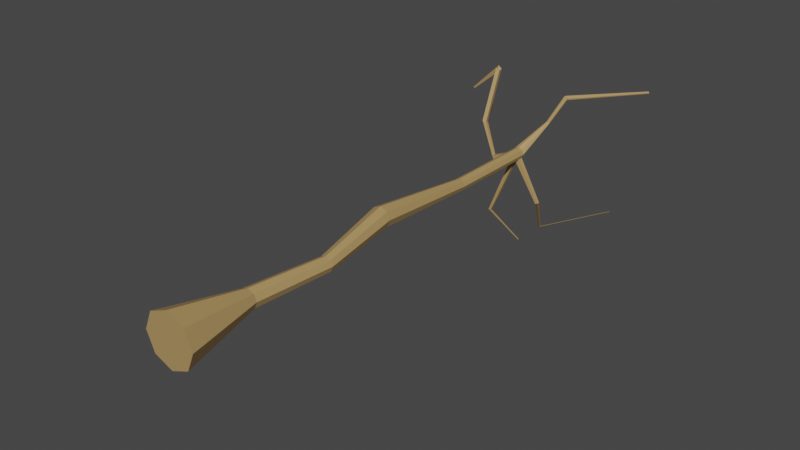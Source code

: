 # Source: Tree-2.blend  (saved by Blender 3.0.42; exported with 4.5.12 LTS)
import bpy
from mathutils import Matrix  # noqa: F401  (used for matrix-valued properties, if any)

bpy.ops.wm.read_factory_settings(use_empty=True)
scene = bpy.context.scene
scene.name = 'Scene'

# ---- collections
col_collection = bpy.data.collections.new('Collection'); scene.collection.children.link(col_collection)

# ---- materials (node trees are filled in below, after node groups)
mat_leaves = bpy.data.materials.new('Leaves')
mat_leaves.alpha_threshold = 0.0
mat_leaves.use_transparent_shadow = False
mat_leaves.line_color = (0.0, 0.0, 0.0, 1.0)
mat_wood = bpy.data.materials.new('Wood')
mat_wood.use_transparent_shadow = False

# ---- material node trees
mat_leaves.use_nodes = True; mat_leaves.node_tree.nodes.clear()
_N = mat_leaves.node_tree.nodes; _L = mat_leaves.node_tree.links
n0 = _N.new('ShaderNodeOutputMaterial'); n0.name = 'Material Output'; n0.location = (300, 300)
n1 = _N.new('ShaderNodeBsdfPrincipled'); n1.name = 'Principled BSDF'; n1.location = (10, 300)
n1.distribution = 'GGX'
n1.subsurface_method = 'RANDOM_WALK_SKIN'
n1.inputs[0].default_value = (0.08647, 0.8, 0.05849, 1.0)
n1.inputs[2].default_value = 0.4
n1.inputs[3].default_value = 1.45
n1.inputs[27].default_value = (0.0, 0.0, 0.0, 1.0)
n1.inputs[28].default_value = 1.0
_L.new(n1.outputs[0], n0.inputs[0])
n0.is_active_output = True
mat_wood.use_nodes = True; mat_wood.node_tree.nodes.clear()
_N = mat_wood.node_tree.nodes; _L = mat_wood.node_tree.links
n0 = _N.new('ShaderNodeBsdfPrincipled'); n0.name = 'Principled BSDF'; n0.location = (10, 300)
n0.distribution = 'GGX'
n0.subsurface_method = 'RANDOM_WALK_SKIN'
n0.inputs[0].default_value = (0.4385, 0.2831, 0.1127, 1.0)
n0.inputs[3].default_value = 1.45
n0.inputs[27].default_value = (0.0, 0.0, 0.0, 1.0)
n0.inputs[28].default_value = 1.0
n1 = _N.new('ShaderNodeOutputMaterial'); n1.name = 'Material Output'; n1.location = (300, 300)
_L.new(n0.outputs[0], n1.inputs[0])
n1.is_active_output = True

# ---- world
world_world = bpy.data.worlds.new('World'); scene.world = world_world
world_world.use_nodes = True; world_world.node_tree.nodes.clear()
_N = world_world.node_tree.nodes; _L = world_world.node_tree.links
n0 = _N.new('ShaderNodeOutputWorld'); n0.name = 'World Output'; n0.location = (300, 300)
n1 = _N.new('ShaderNodeBackground'); n1.name = 'Background'; n1.location = (10, 300)
n1.inputs[0].default_value = (0.05088, 0.05088, 0.05088, 1.0)
_L.new(n1.outputs[0], n0.inputs[0])
n0.is_active_output = True
world_world.color = (0.05088, 0.05088, 0.05088)
world_world.use_sun_shadow = False
world_world.sun_shadow_jitter_overblur = 0.0

# ---- meshes
me_cylinder = bpy.data.meshes.new('Cylinder')
me_cylinder.from_pydata([(0.0, -1.093e-08, -0.25), (5.558e-10, 3.335, -0.05909), (0.1768, -7.727e-09, -0.1768), (0.04179, 3.335, -0.04179), (0.25, 4.777e-16, 1.093e-08), (0.05909, 3.335, -1.403e-07), (0.1768, 7.727e-09, 0.1768), (0.04179, 3.335, 0.04179), (-2.186e-08, 1.093e-08, 0.25), (-4.61e-09, 3.335, 0.05909), (-0.1768, 7.727e-09, 0.1768), (-0.04179, 3.335, 0.04179), (-0.25, -1.303e-16, -2.981e-09), (-0.05909, 3.335, -1.436e-07), (-0.1768, -7.727e-09, -0.1768), (-0.04179, 3.335, -0.04179), (-7.348e-10, 0.75, -0.08902), (0.08231, 1.5, -0.07142), (-1.423e-09, 2.25, -0.005404), (0.07034, 2.25, 0.02373), (0.1328, 1.5, -0.0505), (0.06295, 0.75, -0.06295), (0.09947, 2.25, 0.09407), (0.1537, 1.5, -5.866e-08), (0.08902, 0.75, -2.649e-08), (0.07034, 2.25, 0.1644), (0.1328, 1.5, 0.0505), (0.06295, 0.75, 0.06295), (-1.012e-08, 2.25, 0.1935), (0.08231, 1.5, 0.07142), (-8.518e-09, 0.75, 0.08902), (-0.07034, 2.25, 0.1644), (0.0318, 1.5, 0.0505), (-0.06295, 0.75, 0.06295), (-0.09947, 2.25, 0.09407), (0.01088, 1.5, -6.263e-08), (-0.08902, 0.75, -3.145e-08), (-0.07034, 2.25, 0.02373), (0.0318, 1.5, -0.0505), (-0.06295, 0.75, -0.06295), (0.107, 4.887, 0.3781), (0.1238, 4.887, 0.385), (0.1308, 4.887, 0.4019), (0.1238, 4.887, 0.4187), (0.107, 4.887, 0.4257), (0.09014, 4.887, 0.4187), (0.08317, 4.887, 0.4019), (0.09014, 4.887, 0.385), (0.04179, 4.217, 0.04179), (0.04179, 4.266, 0.04179), (-4.61e-09, 4.266, 0.05909), (-4.61e-09, 4.217, 0.05909), (-0.05909, 4.217, -1.822e-07), (-0.05909, 4.266, -1.843e-07), (-0.04179, 4.266, -0.04179), (-0.04179, 4.217, -0.04179), (0.04179, 4.217, -0.04179), (0.04179, 4.266, -0.04179), (0.05909, 4.266, -1.81e-07), (0.05909, 4.217, -1.789e-07), (-0.04179, 4.266, 0.04179), (-0.04179, 4.217, 0.04179), (5.558e-10, 4.266, -0.05909), (5.558e-10, 4.217, -0.05909), (0.09246, 4.586, -0.8888), (0.09246, 4.605, -0.8888), (0.07633, 4.605, -0.8954), (0.07633, 4.586, -0.8954), (0.3049, 4.175, -0.411), (0.3049, 4.204, -0.411), (0.2799, 4.175, -0.4213), (0.2799, 4.204, -0.4213), (0.1458, 4.543, 0.2664), (0.1148, 4.543, 0.2536), (0.1458, 4.543, 0.2407), (0.133, 4.543, 0.2717), (0.1201, 4.543, 0.2407), (0.1511, 4.543, 0.2536), (0.1201, 4.543, 0.2664), (0.133, 4.543, 0.2354), (-0.5849, 4.486, 0.1171), (-0.591, 4.534, 0.1259), (-0.5611, 4.544, 0.09346), (-0.5549, 4.495, 0.08461), (-0.2484, 4.217, -0.1274), (-0.2484, 4.266, -0.1274), (-0.2657, 4.266, -0.08557), (-0.2657, 4.217, -0.08557), (-0.5543, 4.641, 0.6347), (-0.5604, 4.689, 0.6435), (-0.5304, 4.699, 0.6111), (-0.5243, 4.651, 0.6022), (-0.5823, 4.498, 0.16), (-0.5524, 4.508, 0.1275), (-0.5885, 4.547, 0.1688), (-0.5585, 4.556, 0.1364), (-1.094, 5.379, -0.09198), (-1.083, 5.382, -0.1038), (-1.093, 5.384, -0.07638), (-1.082, 5.387, -0.08818), (-0.8429, 4.671, 0.3574), (-0.8452, 4.689, 0.3607), (-0.8341, 4.692, 0.3486), (-0.8318, 4.674, 0.3453), (0.6774, 5.495, 0.4098), (0.6689, 5.495, 0.4063), (0.6809, 5.495, 0.4183), (0.6774, 5.495, 0.4268), (0.6689, 5.495, 0.4303), (0.6604, 5.495, 0.4268), (0.6569, 5.495, 0.4183), (0.6604, 5.495, 0.4098), (0.5698, 5.114, -0.772), (0.5698, 5.134, -0.772), (0.5537, 5.134, -0.7787), (0.5537, 5.114, -0.7787), (-0.2929, 4.254, -0.6767), (-0.2929, 4.229, -0.6767), (-0.2713, 4.254, -0.6856), (-0.2713, 4.229, -0.6856), (-0.1855, 4.622, -1.127), (-0.1855, 4.606, -1.127), (-0.1719, 4.622, -1.133), (-0.1719, 4.606, -1.133)], [], [(18, 1, 3, 19), (19, 3, 5, 22), (22, 5, 7, 25), (25, 7, 9, 28), (28, 9, 11, 31), (31, 11, 13, 34), (75, 72, 43, 44), (34, 13, 15, 37), (37, 15, 1, 18), (0, 2, 4, 6, 8, 10, 12, 14), (14, 39, 16, 0), (39, 38, 17, 16), (38, 37, 18, 17), (12, 36, 39, 14), (36, 35, 38, 39), (35, 34, 37, 38), (10, 33, 36, 12), (33, 32, 35, 36), (32, 31, 34, 35), (8, 30, 33, 10), (30, 29, 32, 33), (29, 28, 31, 32), (6, 27, 30, 8), (27, 26, 29, 30), (26, 25, 28, 29), (4, 24, 27, 6), (24, 23, 26, 27), (23, 22, 25, 26), (2, 21, 24, 4), (21, 20, 23, 24), (20, 19, 22, 23), (0, 16, 21, 2), (16, 17, 20, 21), (17, 18, 19, 20), (47, 46, 110, 111), (76, 73, 46, 47), (77, 74, 41, 42), (78, 75, 44, 45), (79, 76, 47, 40), (74, 79, 40, 41), (72, 77, 42, 43), (73, 78, 45, 46), (13, 11, 61, 52), (52, 61, 60, 53), (7, 5, 59, 48), (48, 59, 58, 49), (3, 1, 63, 56), (69, 68, 64, 65), (1, 15, 55, 63), (63, 55, 117, 119), (11, 9, 51, 61), (61, 51, 50, 60), (5, 3, 56, 59), (59, 56, 57, 58), (15, 13, 52, 55), (85, 84, 83, 82), (9, 7, 48, 51), (51, 48, 49, 50), (64, 67, 115, 112), (68, 70, 67, 64), (71, 69, 65, 66), (70, 71, 66, 67), (63, 62, 71, 70), (62, 57, 69, 71), (56, 63, 70, 68), (57, 56, 68, 69), (53, 60, 78, 73), (49, 58, 77, 72), (57, 62, 79, 74), (62, 54, 76, 79), (60, 50, 75, 78), (58, 57, 74, 77), (54, 53, 73, 76), (50, 49, 72, 75), (93, 92, 88, 91), (86, 85, 82, 81), (87, 86, 81, 80), (84, 87, 80, 83), (55, 52, 87, 84), (52, 53, 86, 87), (53, 54, 85, 86), (54, 55, 84, 85), (91, 88, 100, 103), (92, 94, 89, 88), (94, 95, 90, 89), (95, 93, 91, 90), (82, 83, 93, 95), (94, 81, 96, 98), (80, 81, 94, 92), (83, 80, 92, 93), (96, 97, 99, 98), (95, 94, 98, 99), (82, 95, 99, 97), (81, 82, 97, 96), (103, 100, 101, 102), (88, 89, 101, 100), (89, 90, 102, 101), (90, 91, 103, 102), (104, 105, 111, 110, 109, 108, 107, 106), (45, 44, 108, 109), (43, 42, 106, 107), (41, 40, 105, 104), (40, 47, 111, 105), (46, 45, 109, 110), (44, 43, 107, 108), (42, 41, 104, 106), (112, 115, 114, 113), (65, 64, 112, 113), (66, 65, 113, 114), (67, 66, 114, 115), (116, 118, 122, 120), (55, 54, 116, 117), (54, 62, 118, 116), (62, 63, 119, 118), (123, 121, 120, 122), (118, 119, 123, 122), (119, 117, 121, 123), (117, 116, 120, 121)])
me_cylinder.polygons.foreach_set('material_index', [1, 1, 1, 1, 1, 1, 1, 1, 1, 1, 1, 1, 1, 1, 1, 1, 1, 1, 1, 1, 1, 1, 1, 1, 1, 1, 1, 1, 1, 1, 1, 1, 1, 1, 1, 1, 1, 1, 1, 1, 1, 1, 1, 1, 1, 1, 1, 1, 1, 1, 1, 1, 1, 1, 1, 1, 1, 1, 1, 1, 1, 1, 1, 1, 1, 1, 1, 1, 1, 1, 1, 1, 1, 1, 1, 1, 1, 1, 1, 1, 1, 1, 1, 1, 1, 1, 1, 1, 1, 1, 1, 1, 1, 1, 1, 1, 1, 1, 1, 1, 1, 1, 1, 1, 1, 1, 1, 1, 1, 1, 1, 1, 1, 1, 1, 1, 1, 1])
_uv = me_cylinder.uv_layers.new(name='UVMap')
_uv.uv.foreach_set('vector', [1.0, 0.875, 1.0, 1.0, 0.875, 1.0, 0.875, 0.875, 0.875, 0.875, 0.875, 1.0, 0.75, 1.0, 0.75, 0.875, 0.75, 0.875, 0.75, 1.0, 0.625, 1.0, 0.625, 0.875, 0.625, 0.875, 0.625, 1.0, 0.5, 1.0, 0.5, 0.875, 0.5, 0.875, 0.5, 1.0, 0.375, 1.0, 0.375, 0.875, 0.375, 0.875, 0.375, 1.0, 0.25, 1.0, 0.25, 0.875, 0.5, 1.0, 0.625, 1.0, 0.625, 1.0, 0.5, 1.0, 0.25, 0.875, 0.25, 1.0, 0.125, 1.0, 0.125, 0.875, 0.125, 0.875, 0.125, 1.0, 0.0, 1.0, 0.0, 0.875, 0.75, 0.49, 0.9197, 0.4197, 0.99, 0.25, 0.9197, 0.08029, 0.75, 0.01, 0.5803, 0.08029, 0.51, 0.25, 0.5803, 0.4197, 0.125, 0.5, 0.125, 0.625, 0.0, 0.625, 0.0, 0.5, 0.125, 0.625, 0.125, 0.75, 0.0, 0.75, 0.0, 0.625, 0.125, 0.75, 0.125, 0.875, 0.0, 0.875, 0.0, 0.75, 0.25, 0.5, 0.25, 0.625, 0.125, 0.625, 0.125, 0.5, 0.25, 0.625, 0.25, 0.75, 0.125, 0.75, 0.125, 0.625, 0.25, 0.75, 0.25, 0.875, 0.125, 0.875, 0.125, 0.75, 0.375, 0.5, 0.375, 0.625, 0.25, 0.625, 0.25, 0.5, 0.375, 0.625, 0.375, 0.75, 0.25, 0.75, 0.25, 0.625, 0.375, 0.75, 0.375, 0.875, 0.25, 0.875, 0.25, 0.75, 0.5, 0.5, 0.5, 0.625, 0.375, 0.625, 0.375, 0.5, 0.5, 0.625, 0.5, 0.75, 0.375, 0.75, 0.375, 0.625, 0.5, 0.75, 0.5, 0.875, 0.375, 0.875, 0.375, 0.75, 0.625, 0.5, 0.625, 0.625, 0.5, 0.625, 0.5, 0.5, 0.625, 0.625, 0.625, 0.75, 0.5, 0.75, 0.5, 0.625, 0.625, 0.75, 0.625, 0.875, 0.5, 0.875, 0.5, 0.75, 0.75, 0.5, 0.75, 0.625, 0.625, 0.625, 0.625, 0.5, 0.75, 0.625, 0.75, 0.75, 0.625, 0.75, 0.625, 0.625, 0.75, 0.75, 0.75, 0.875, 0.625, 0.875, 0.625, 0.75, 0.875, 0.5, 0.875, 0.625, 0.75, 0.625, 0.75, 0.5, 0.875, 0.625, 0.875, 0.75, 0.75, 0.75, 0.75, 0.625, 0.875, 0.75, 0.875, 0.875, 0.75, 0.875, 0.75, 0.75, 1.0, 0.5, 1.0, 0.625, 0.875, 0.625, 0.875, 0.5, 1.0, 0.625, 1.0, 0.75, 0.875, 0.75, 0.875, 0.625, 1.0, 0.75, 1.0, 0.875, 0.875, 0.875, 0.875, 0.75, 0.125, 1.0, 0.25, 1.0, 0.25, 1.0, 0.125, 1.0, 0.125, 1.0, 0.25, 1.0, 0.25, 1.0, 0.125, 1.0, 0.75, 1.0, 0.875, 1.0, 0.875, 1.0, 0.75, 1.0, 0.375, 1.0, 0.5, 1.0, 0.5, 1.0, 0.375, 1.0, 0.0, 1.0, 0.125, 1.0, 0.125, 1.0, 0.0, 1.0, 0.875, 1.0, 1.0, 1.0, 1.0, 1.0, 0.875, 1.0, 0.625, 1.0, 0.75, 1.0, 0.75, 1.0, 0.625, 1.0, 0.25, 1.0, 0.375, 1.0, 0.375, 1.0, 0.25, 1.0, 0.25, 1.0, 0.375, 1.0, 0.375, 1.0, 0.25, 1.0, 0.25, 1.0, 0.375, 1.0, 0.375, 1.0, 0.25, 1.0, 0.625, 1.0, 0.75, 1.0, 0.75, 1.0, 0.625, 1.0, 0.625, 1.0, 0.75, 1.0, 0.75, 1.0, 0.625, 1.0, 0.875, 1.0, 1.0, 1.0, 1.0, 1.0, 0.875, 1.0, 0.875, 1.0, 0.875, 1.0, 0.875, 1.0, 0.875, 1.0, 0.0, 1.0, 0.125, 1.0, 0.125, 1.0, 0.0, 1.0, 0.0, 1.0, 0.125, 1.0, 0.125, 1.0, 0.0, 1.0, 0.375, 1.0, 0.5, 1.0, 0.5, 1.0, 0.375, 1.0, 0.375, 1.0, 0.5, 1.0, 0.5, 1.0, 0.375, 1.0, 0.75, 1.0, 0.875, 1.0, 0.875, 1.0, 0.75, 1.0, 0.75, 1.0, 0.875, 1.0, 0.875, 1.0, 0.75, 1.0, 0.125, 1.0, 0.25, 1.0, 0.25, 1.0, 0.125, 1.0, 0.125, 1.0, 0.125, 1.0, 0.125, 1.0, 0.125, 1.0, 0.5, 1.0, 0.625, 1.0, 0.625, 1.0, 0.5, 1.0, 0.5, 1.0, 0.625, 1.0, 0.625, 1.0, 0.5, 1.0, 0.875, 1.0, 1.0, 1.0, 1.0, 1.0, 0.875, 1.0, 0.875, 1.0, 1.0, 1.0, 1.0, 1.0, 0.875, 1.0, 1.0, 1.0, 0.875, 1.0, 0.875, 1.0, 1.0, 1.0, 0.0, 1.0, 0.0, 1.0, 0.0, 1.0, 0.0, 1.0, 0.0, 1.0, 0.0, 1.0, 0.0, 1.0, 0.0, 1.0, 1.0, 1.0, 0.875, 1.0, 0.875, 1.0, 1.0, 1.0, 0.875, 1.0, 1.0, 1.0, 1.0, 1.0, 0.875, 1.0, 0.875, 1.0, 0.875, 1.0, 0.875, 1.0, 0.875, 1.0, 0.25, 1.0, 0.375, 1.0, 0.375, 1.0, 0.25, 1.0, 0.625, 1.0, 0.75, 1.0, 0.75, 1.0, 0.625, 1.0, 0.875, 1.0, 1.0, 1.0, 1.0, 1.0, 0.875, 1.0, 0.0, 1.0, 0.125, 1.0, 0.125, 1.0, 0.0, 1.0, 0.375, 1.0, 0.5, 1.0, 0.5, 1.0, 0.375, 1.0, 0.75, 1.0, 0.875, 1.0, 0.875, 1.0, 0.75, 1.0, 0.125, 1.0, 0.25, 1.0, 0.25, 1.0, 0.125, 1.0, 0.5, 1.0, 0.625, 1.0, 0.625, 1.0, 0.5, 1.0, 0.125, 1.0, 0.25, 1.0, 0.25, 1.0, 0.125, 1.0, 0.25, 1.0, 0.125, 1.0, 0.125, 1.0, 0.25, 1.0, 0.25, 1.0, 0.25, 1.0, 0.25, 1.0, 0.25, 1.0, 0.125, 1.0, 0.25, 1.0, 0.25, 1.0, 0.125, 1.0, 0.125, 1.0, 0.25, 1.0, 0.25, 1.0, 0.125, 1.0, 0.25, 1.0, 0.25, 1.0, 0.25, 1.0, 0.25, 1.0, 0.25, 1.0, 0.125, 1.0, 0.125, 1.0, 0.25, 1.0, 0.125, 1.0, 0.125, 1.0, 0.125, 1.0, 0.125, 1.0, 0.125, 1.0, 0.25, 1.0, 0.25, 1.0, 0.125, 1.0, 0.25, 1.0, 0.25, 1.0, 0.25, 1.0, 0.25, 1.0, 0.25, 1.0, 0.125, 1.0, 0.125, 1.0, 0.25, 1.0, 0.125, 1.0, 0.125, 1.0, 0.125, 1.0, 0.125, 1.0, 0.125, 1.0, 0.125, 1.0, 0.125, 1.0, 0.125, 1.0, 0.25, 1.0, 0.25, 1.0, 0.25, 1.0, 0.25, 1.0, 0.25, 1.0, 0.25, 1.0, 0.25, 1.0, 0.25, 1.0, 0.125, 1.0, 0.25, 1.0, 0.25, 1.0, 0.125, 1.0, 0.25, 1.0, 0.125, 1.0, 0.125, 1.0, 0.25, 1.0, 0.125, 1.0, 0.25, 1.0, 0.25, 1.0, 0.125, 1.0, 0.125, 1.0, 0.125, 1.0, 0.125, 1.0, 0.125, 1.0, 0.25, 1.0, 0.125, 1.0, 0.125, 1.0, 0.25, 1.0, 0.125, 1.0, 0.25, 1.0, 0.25, 1.0, 0.125, 1.0, 0.25, 1.0, 0.25, 1.0, 0.25, 1.0, 0.25, 1.0, 0.25, 1.0, 0.125, 1.0, 0.125, 1.0, 0.25, 1.0, 0.125, 1.0, 0.125, 1.0, 0.125, 1.0, 0.125, 1.0, 0.4197, 0.4197, 0.25, 0.49, 0.08029, 0.4197, 0.01, 0.25, 0.08029, 0.08029, 0.25, 0.01, 0.4197, 0.08029, 0.49, 0.25, 0.375, 1.0, 0.5, 1.0, 0.5, 1.0, 0.375, 1.0, 0.625, 1.0, 0.75, 1.0, 0.75, 1.0, 0.625, 1.0, 0.875, 1.0, 1.0, 1.0, 1.0, 1.0, 0.875, 1.0, 0.0, 1.0, 0.125, 1.0, 0.125, 1.0, 0.0, 1.0, 0.25, 1.0, 0.375, 1.0, 0.375, 1.0, 0.25, 1.0, 0.5, 1.0, 0.625, 1.0, 0.625, 1.0, 0.5, 1.0, 0.75, 1.0, 0.875, 1.0, 0.875, 1.0, 0.75, 1.0, 0.875, 1.0, 1.0, 1.0, 1.0, 1.0, 0.875, 1.0, 0.875, 1.0, 0.875, 1.0, 0.875, 1.0, 0.875, 1.0, 1.0, 1.0, 0.875, 1.0, 0.875, 1.0, 1.0, 1.0, 0.0, 1.0, 0.0, 1.0, 0.0, 1.0, 0.0, 1.0, 0.125, 1.0, 0.0, 1.0, 0.0, 1.0, 0.125, 1.0, 0.125, 1.0, 0.125, 1.0, 0.125, 1.0, 0.125, 1.0, 0.125, 1.0, 0.0, 1.0, 0.0, 1.0, 0.125, 1.0, 0.0, 1.0, 0.0, 1.0, 0.0, 1.0, 0.0, 1.0, 0.0, 1.0, 0.125, 1.0, 0.125, 1.0, 0.0, 1.0, 0.0, 1.0, 0.0, 1.0, 0.0, 1.0, 0.0, 1.0, 0.0, 1.0, 0.125, 1.0, 0.125, 1.0, 0.0, 1.0, 0.125, 1.0, 0.125, 1.0, 0.125, 1.0, 0.125, 1.0])
me_cylinder.materials.append(mat_leaves)
me_cylinder.materials.append(mat_wood)
me_cylinder.use_remesh_fix_poles = True
me_cylinder.use_remesh_preserve_attributes = False
me_cylinder.update()

# ---- objects
ob_tree = bpy.data.objects.new('Tree', me_cylinder)

# ---- transforms, parenting, visibility, modifiers, constraints
ob_tree.location = (0.0, 0.0, 0.0)

# ---- collection membership
col_collection.objects.link(ob_tree)

# ---- scene / render settings (as saved in the file)
scene.frame_start = 1; scene.frame_end = 250; scene.frame_set(1)
scene.render.engine = 'BLENDER_EEVEE_NEXT'
scene.cycles.sampling_pattern = 'TABULATED_SOBOL'
scene.cycles.use_light_tree = False
scene.view_settings.view_transform = 'Filmic'
bpy.context.view_layer.update()

# ---- added for rendering (the .blend has no active camera and no usable light): camera, sun
cam_auto = bpy.data.cameras.new('AutoCamera')
cam_auto.lens = 50.0
cam_auto.sensor_width = 36.0
cam_auto.clip_end = 1000.0
ob_auto_camera = bpy.data.objects.new('AutoCamera', cam_auto)
scene.collection.objects.link(ob_auto_camera)
ob_auto_camera.location = (5.38345, -3.96016, 4.22734)
ob_auto_camera.rotation_euler = (1.09748, -7.21219e-08, 0.694738)
scene.camera = ob_auto_camera
light_auto_sun = bpy.data.lights.new('AutoSun', 'SUN')
light_auto_sun.energy = 3.0
light_auto_sun.angle = 0.0523599
ob_auto_sun = bpy.data.objects.new('AutoSun', light_auto_sun)
scene.collection.objects.link(ob_auto_sun)
ob_auto_sun.rotation_euler = (0.872665, 0.174533, 0.523599)
bpy.context.view_layer.update()
